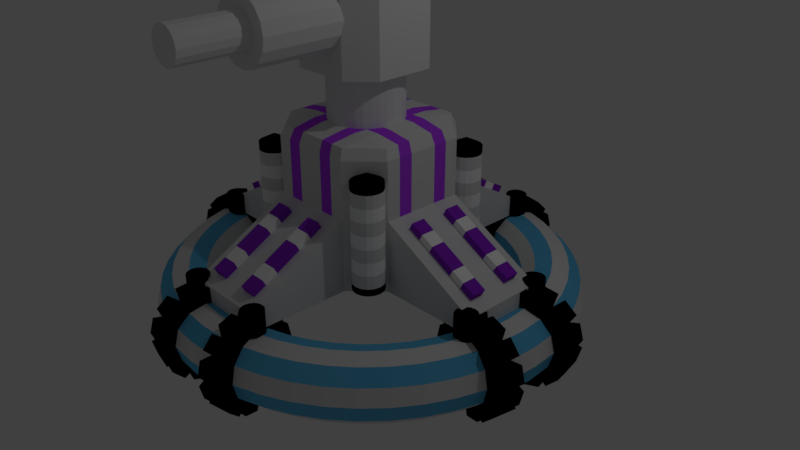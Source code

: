 # Source: storm_satellite.blend  (saved by Blender 2.79.0; exported with 4.5.12 LTS)
import bpy
from mathutils import Matrix  # noqa: F401  (used for matrix-valued properties, if any)

bpy.ops.wm.read_factory_settings(use_empty=True)
scene = bpy.context.scene
scene.name = 'Scene'

# ---- collections
col_collection_1 = bpy.data.collections.new('Collection 1'); scene.collection.children.link(col_collection_1)

# ---- materials (node trees are filled in below, after node groups)
mat_lightning = bpy.data.materials.new('lightning')
mat_lightning.alpha_threshold = 0.0
mat_lightning.use_transparent_shadow = False
mat_lightning.diffuse_color = (0.8, 0.7612, 0.06052, 1.0)
mat_lightning.roughness = 0.5
mat_material = bpy.data.materials.new('Material')
mat_material.alpha_threshold = 0.0
mat_material.use_transparent_shadow = False
mat_material.roughness = 0.5
mat_material.line_color = (0.0, 0.0, 0.0, 1.0)
mat_feet = bpy.data.materials.new('Feet')
mat_feet.alpha_threshold = 0.0
mat_feet.use_transparent_shadow = False
mat_feet.diffuse_color = (0.0, 0.0, 0.0, 1.0)
mat_feet.roughness = 0.5
mat_bands1 = bpy.data.materials.new('Bands1')
mat_bands1.alpha_threshold = 0.0
mat_bands1.use_transparent_shadow = False
mat_bands1.diffuse_color = (0.4962, 0.05966, 1.0, 1.0)
mat_bands1.roughness = 0.5
mat_material_001 = bpy.data.materials.new('Material.001')
mat_material_001.alpha_threshold = 0.0
mat_material_001.use_transparent_shadow = False
mat_material_001.diffuse_color = (0.7427, 0.7427, 0.7427, 1.0)
mat_material_001.roughness = 0.5
mat_material_002 = bpy.data.materials.new('Material.002')
mat_material_002.alpha_threshold = 0.0
mat_material_002.use_transparent_shadow = False
mat_material_002.diffuse_color = (1.0, 0.9646, 0.4134, 1.0)
mat_material_002.roughness = 0.5
mat_bands1_emit = bpy.data.materials.new('Bands1_emit')
mat_bands1_emit.alpha_threshold = 0.0
mat_bands1_emit.use_transparent_shadow = False
mat_bands1_emit.diffuse_color = (0.2561, 0.02378, 0.5984, 1.0)
mat_bands1_emit.roughness = 0.5
mat_white_light = bpy.data.materials.new('white_light')
mat_white_light.alpha_threshold = 0.0
mat_white_light.use_transparent_shadow = False
mat_white_light.diffuse_color = (1.0, 1.0, 1.0, 1.0)
mat_white_light.roughness = 0.5
mat_material_004 = bpy.data.materials.new('Material.004')
mat_material_004.alpha_threshold = 0.0
mat_material_004.use_transparent_shadow = False
mat_material_004.diffuse_color = (0.1166, 0.4944, 0.8, 1.0)
mat_material_004.roughness = 0.5

# ---- material node trees

# ---- world
world_world = bpy.data.worlds.new('World'); scene.world = world_world
world_world.color = (0.05088, 0.05088, 0.05088)
world_world.use_sun_shadow = False
world_world.sun_shadow_jitter_overblur = 0.0
world_world.cycles.sampling_method = 'MANUAL'

# ---- cameras
cam_camera = bpy.data.cameras.new('Camera')
cam_camera.clip_end = 100.0
cam_camera.lens = 35.0
cam_camera.sensor_width = 32.0
cam_camera.sensor_height = 18.0
cam_camera.ortho_scale = 7.314
cam_camera.dof.focus_distance = 0.0
cam_camera.dof.aperture_fstop = 128.0

# ---- lights
light_lamp = bpy.data.lights.new('Lamp', 'POINT')
light_lamp.transmission_factor = 0.0
light_lamp.cutoff_distance = 30.0
light_lamp.energy = 100.0
light_lamp.shadow_buffer_clip_start = 1.001
light_lamp.shadow_soft_size = 0.1
light_lamp.shadow_maximum_resolution = 0.006
light_lamp.use_absolute_resolution = True

# ---- meshes
me_plane = bpy.data.meshes.new('Plane')
me_plane.from_pydata([(-0.478, 0.4464, 4.139), (0.06648, -0.283, 4.139), (-0.02927, 0.1001, 4.139), (0.07884, -0.06489, 4.139), (0.4784, -0.4265, 4.139), (-0.02342, 0.3289, 4.139), (0.06648, -0.283, 4.139), (-0.478, 0.4464, 4.285), (0.06648, -0.283, 4.285), (-0.02927, 0.1001, 4.285), (0.07884, -0.06489, 4.285), (0.4784, -0.4265, 4.285), (-0.02342, 0.3289, 4.285), (0.06648, -0.283, 4.285)], [], [(2, 5, 4, 3, 1, 0), (9, 7, 8, 10, 11, 12), (1, 6, 13, 8), (4, 5, 12, 11), (1, 3, 10, 8), (2, 0, 7, 9), (3, 4, 11, 10), (5, 2, 9, 12), (0, 1, 8, 7)])
me_plane.materials.append(mat_lightning)
me_plane.use_remesh_preserve_volume = False
me_plane.use_remesh_preserve_attributes = False
me_plane.use_mirror_vertex_groups = False
me_plane.update()
me_cube_002 = bpy.data.meshes.new('Cube.002')
me_cube_002.from_pydata([(-6.042e-08, -0.6418, 0.3896), (-6.042e-08, -1.874, 0.3896), (0.1703, -0.6418, 0.3558), (0.1703, -1.874, 0.3558), (0.3146, -0.6418, 0.2593), (0.3146, -1.874, 0.2593), (0.4111, -0.6418, 0.115), (0.4111, -1.874, 0.115), (0.4449, -0.6418, -0.05528), (0.4449, -1.874, -0.05528), (0.4111, -0.6418, -0.2255), (0.4111, -1.874, -0.2255), (0.3146, -0.6418, -0.3699), (0.3146, -1.874, -0.3699), (0.1703, -0.6418, -0.4663), (0.1703, -1.874, -0.4663), (3.955e-09, -0.6418, -0.5002), (3.955e-09, -1.874, -0.5002), (-0.1703, -0.6418, -0.4663), (-0.1703, -1.874, -0.4663), (-0.3146, -0.6418, -0.3699), (-0.3146, -1.874, -0.3699), (-0.4111, -0.6418, -0.2255), (-0.4111, -1.874, -0.2255), (-0.4449, -0.6418, -0.05528), (-0.4449, -1.874, -0.05528), (-0.4111, -0.6418, 0.115), (-0.4111, -1.874, 0.115), (-0.3146, -0.6418, 0.2593), (-0.3146, -1.874, 0.2593), (-0.1703, -0.6418, 0.3558), (-0.1703, -1.874, 0.3558), (-0.4119, -0.778, -0.7788), (-0.7273, -0.4626, -0.7788), (-0.7273, -0.4626, 0.6758), (-0.4119, -0.778, 0.6758), (-0.7273, 0.3612, -0.7788), (-0.4119, 0.6766, -0.7788), (-0.4119, 0.6766, 0.6758), (-0.7273, 0.3612, 0.6758), (0.7273, -0.4626, -0.7788), (0.4119, -0.778, -0.7788), (0.4119, -0.778, 0.6758), (0.7273, -0.4626, 0.6758), (0.4119, 0.6766, -0.7788), (0.7273, 0.3612, -0.7788), (0.7273, 0.3612, 0.6758), (0.4119, 0.6766, 0.6758), (-0.3651, -0.6954, 0.6758), (-0.6447, -0.4158, 0.6758), (-0.6447, 0.3144, 0.6758), (-0.3651, 0.594, 0.6758), (0.3651, 0.594, 0.6758), (0.6447, 0.3144, 0.6758), (0.6447, -0.4158, 0.6758), (0.3651, -0.6954, 0.6758), (-0.2558, -0.5023, 0.6758), (-0.4516, -0.3065, 0.6758), (-0.4516, 0.205, 0.6758), (-0.2558, 0.4009, 0.6758), (0.2558, 0.4009, 0.6758), (0.4516, 0.205, 0.6758), (0.4516, -0.3065, 0.6758), (0.2558, -0.5023, 0.6758), (0.09271, -1.874, 0.1685), (-5.377e-08, -1.874, 0.187), (0.1713, -1.874, 0.116), (0.2238, -1.874, 0.03743), (0.2423, -1.874, -0.05528), (0.2238, -1.874, -0.148), (0.1713, -1.874, -0.2266), (0.09271, -1.874, -0.2791), (-1.872e-08, -1.874, -0.2975), (-0.09271, -1.874, -0.2791), (-0.1713, -1.874, -0.2266), (-0.2238, -1.874, -0.148), (-0.2423, -1.874, -0.05528), (-0.2238, -1.874, 0.03743), (-0.1713, -1.874, 0.116), (-0.09271, -1.874, 0.1685), (0.09271, -2.805, 0.1685), (-9.847e-08, -2.805, 0.187), (0.1713, -2.805, 0.116), (0.2238, -2.805, 0.03743), (0.2423, -2.805, -0.05528), (0.2238, -2.805, -0.148), (0.1713, -2.805, -0.2266), (0.09271, -2.805, -0.2791), (-6.342e-08, -2.805, -0.2975), (-0.09271, -2.805, -0.2791), (-0.1713, -2.805, -0.2266), (-0.2238, -2.805, -0.148), (-0.2423, -2.805, -0.05528), (-0.2238, -2.805, 0.03743), (-0.1713, -2.805, 0.116), (-0.09271, -2.805, 0.1685)], [], [(41, 42, 35, 32), (45, 46, 43, 40), (38, 39, 50, 51), (33, 34, 39, 36), (37, 38, 47, 44), (0, 1, 3, 2), (2, 3, 5, 4), (4, 5, 7, 6), (6, 7, 9, 8), (8, 9, 11, 10), (10, 11, 13, 12), (12, 13, 15, 14), (14, 15, 17, 16), (16, 17, 19, 18), (18, 19, 21, 20), (20, 21, 23, 22), (22, 23, 25, 24), (24, 25, 27, 26), (26, 27, 29, 28), (5, 3, 64, 66), (28, 29, 31, 30), (30, 31, 1, 0), (0, 2, 4, 6, 8, 10, 12, 14, 16, 18, 20, 22, 24, 26, 28, 30), (32, 35, 34, 33), (38, 37, 36, 39), (46, 45, 44, 47), (42, 41, 40, 43), (36, 37, 44, 45, 40, 41, 32, 33), (50, 49, 57, 58), (34, 35, 48, 49), (43, 46, 53, 54), (39, 34, 49, 50), (47, 38, 51, 52), (42, 43, 54, 55), (35, 42, 55, 48), (46, 47, 52, 53), (61, 60, 59, 58, 57, 56, 63, 62), (53, 52, 60, 61), (49, 48, 56, 57), (52, 51, 59, 60), (48, 55, 63, 56), (55, 54, 62, 63), (51, 50, 58, 59), (54, 53, 61, 62), (77, 76, 92, 93), (15, 13, 70, 71), (25, 23, 75, 76), (11, 9, 68, 69), (21, 19, 73, 74), (31, 29, 78, 79), (7, 5, 66, 67), (17, 15, 71, 72), (27, 25, 76, 77), (3, 1, 65, 64), (13, 11, 69, 70), (23, 21, 74, 75), (1, 31, 79, 65), (9, 7, 67, 68), (19, 17, 72, 73), (29, 27, 77, 78), (80, 81, 95, 94, 93, 92, 91, 90, 89, 88, 87, 86, 85, 84, 83, 82), (70, 69, 85, 86), (78, 77, 93, 94), (71, 70, 86, 87), (79, 78, 94, 95), (72, 71, 87, 88), (64, 65, 81, 80), (65, 79, 95, 81), (73, 72, 88, 89), (66, 64, 80, 82), (74, 73, 89, 90), (67, 66, 82, 83), (75, 74, 90, 91), (68, 67, 83, 84), (76, 75, 91, 92), (69, 68, 84, 85)])
me_cube_002.polygons.foreach_set('material_index', [0, 0, 1, 0, 0, 0, 0, 0, 0, 0, 0, 0, 0, 0, 0, 0, 0, 0, 0, 0, 0, 0, 0, 0, 0, 0, 0, 0, 0, 1, 1, 1, 1, 1, 1, 1, 2, 0, 0, 0, 0, 0, 0, 0, 0, 0, 0, 0, 0, 0, 0, 0, 0, 0, 0, 0, 0, 0, 0, 0, 0, 0, 0, 0, 0, 0, 0, 0, 0, 0, 0, 0, 0, 0, 0, 0])
me_cube_002.materials.append(mat_material)
me_cube_002.materials.append(mat_feet)
me_cube_002.materials.append(mat_bands1)
me_cube_002.use_remesh_preserve_volume = False
me_cube_002.use_remesh_preserve_attributes = False
me_cube_002.use_mirror_vertex_groups = False
me_cube_002.update()
me_cylinder = bpy.data.meshes.new('Cylinder')
me_cylinder.from_pydata([(-3.702e-08, 0.5179, -0.7051), (-3.702e-08, 0.5179, 0.7051), (0.101, 0.508, -0.7051), (0.101, 0.508, 0.7051), (0.1982, 0.4785, -0.7051), (0.1982, 0.4785, 0.7051), (0.2877, 0.4306, -0.7051), (0.2877, 0.4306, 0.7051), (0.3662, 0.3662, -0.7051), (0.3662, 0.3662, 0.7051), (0.4306, 0.2877, -0.7051), (0.4306, 0.2877, 0.7051), (0.4785, 0.1982, -0.7051), (0.4785, 0.1982, 0.7051), (0.508, 0.101, -0.7051), (0.508, 0.101, 0.7051), (0.5179, -1.118e-07, -0.7051), (0.5179, -1.118e-07, 0.7051), (0.508, -0.101, -0.7051), (0.508, -0.101, 0.7051), (0.4785, -0.1982, -0.7051), (0.4785, -0.1982, 0.7051), (0.4306, -0.2877, -0.7051), (0.4306, -0.2877, 0.7051), (0.3662, -0.3662, -0.7051), (0.3662, -0.3662, 0.7051), (0.2877, -0.4306, -0.7051), (0.2877, -0.4306, 0.7051), (0.1982, -0.4785, -0.7051), (0.1982, -0.4785, 0.7051), (0.101, -0.508, -0.7051), (0.101, -0.508, 0.7051), (-2.058e-07, -0.5179, -0.7051), (-2.058e-07, -0.5179, 0.7051), (-0.101, -0.508, -0.7051), (-0.101, -0.508, 0.7051), (-0.1982, -0.4785, -0.7051), (-0.1982, -0.4785, 0.7051), (-0.2877, -0.4306, -0.7051), (-0.2877, -0.4306, 0.7051), (-0.3662, -0.3662, -0.7051), (-0.3662, -0.3662, 0.7051), (-0.4306, -0.2877, -0.7051), (-0.4306, -0.2877, 0.7051), (-0.4785, -0.1982, -0.7051), (-0.4785, -0.1982, 0.7051), (-0.508, -0.101, -0.7051), (-0.508, -0.101, 0.7051), (-0.5179, 3.502e-07, -0.7051), (-0.5179, 3.502e-07, 0.7051), (-0.508, 0.101, -0.7051), (-0.508, 0.101, 0.7051), (-0.4785, 0.1982, -0.7051), (-0.4785, 0.1982, 0.7051), (-0.4306, 0.2877, -0.7051), (-0.4306, 0.2877, 0.7051), (-0.3662, 0.3662, -0.7051), (-0.3662, 0.3662, 0.7051), (-0.2877, 0.4306, -0.7051), (-0.2877, 0.4306, 0.7051), (-0.1982, 0.4785, -0.7051), (-0.1982, 0.4785, 0.7051), (-0.101, 0.508, -0.7051), (-0.101, 0.508, 0.7051)], [], [(0, 1, 3, 2), (2, 3, 5, 4), (4, 5, 7, 6), (6, 7, 9, 8), (8, 9, 11, 10), (10, 11, 13, 12), (12, 13, 15, 14), (14, 15, 17, 16), (16, 17, 19, 18), (18, 19, 21, 20), (20, 21, 23, 22), (22, 23, 25, 24), (24, 25, 27, 26), (26, 27, 29, 28), (28, 29, 31, 30), (30, 31, 33, 32), (32, 33, 35, 34), (34, 35, 37, 36), (36, 37, 39, 38), (38, 39, 41, 40), (40, 41, 43, 42), (42, 43, 45, 44), (44, 45, 47, 46), (46, 47, 49, 48), (48, 49, 51, 50), (50, 51, 53, 52), (52, 53, 55, 54), (54, 55, 57, 56), (56, 57, 59, 58), (58, 59, 61, 60), (3, 1, 63, 61, 59, 57, 55, 53, 51, 49, 47, 45, 43, 41, 39, 37, 35, 33, 31, 29, 27, 25, 23, 21, 19, 17, 15, 13, 11, 9, 7, 5), (60, 61, 63, 62), (62, 63, 1, 0), (0, 2, 4, 6, 8, 10, 12, 14, 16, 18, 20, 22, 24, 26, 28, 30, 32, 34, 36, 38, 40, 42, 44, 46, 48, 50, 52, 54, 56, 58, 60, 62)])
me_cylinder.materials.append(mat_material)
me_cylinder.use_remesh_preserve_volume = False
me_cylinder.use_remesh_preserve_attributes = False
me_cylinder.use_mirror_vertex_groups = False
me_cylinder.update()
me_cube_001 = bpy.data.meshes.new('Cube.001')
me_cube_001.from_pydata([(0.6, 1.0, 0.0214), (0.2, 1.0, 0.0214), (0.1883, 0.9414, 1.963), (0.5649, 0.9414, 1.963), (1.0, 0.2, 0.0214), (1.0, 0.6, 0.0214), (0.9414, 0.5649, 1.963), (0.9414, 0.1883, 1.963), (0.6, 0.6, 2.021), (0.6, 0.2, 2.021), (0.2, 0.6, 2.021), (0.2, 0.2, 2.021), (0.2, 0.6, 0.0214), (0.2, 0.2, 0.0214), (0.6, 0.6, 0.0214), (0.6, 0.2, 0.0214), (0.2, 1.0, 1.021), (0.6, 1.0, 1.021), (1.0, 0.6, 1.021), (1.0, 0.2, 1.021), (2.403, 0.2, 0.0214), (2.403, 0.2, 0.2537), (2.403, 0.6, 0.0214), (2.403, 0.6, 0.2537), (0.2, 2.403, 0.0214), (0.2, 2.403, 0.2537), (0.6, 2.403, 0.2537), (0.6, 2.403, 0.0214), (0.0, 1.0, 0.0214), (0.0, 0.9414, 1.963), (0.0, 0.6, 0.0214), (0.0, 0.2, 0.0214), (0.0, 0.6, 2.021), (0.0, 0.2, 2.021), (0.0, 1.0, 1.021), (0.0, 2.403, 0.2537), (0.0, 2.403, 0.0214), (1.0, 0.0, 0.0214), (0.9414, 0.0, 1.963), (0.6, 0.0, 2.021), (0.2, 0.0, 2.021), (0.2, 0.0, 0.0214), (0.6, 0.0, 0.0214), (1.0, 0.0, 1.021), (2.403, 0.0, 0.2537), (2.403, 0.0, 0.0214), (0.0, 0.0, 2.021), (0.0, 0.0, 0.0214), (1.0, 0.4, 0.0214), (0.9414, 0.3766, 1.963), (0.6, 0.4, 2.021), (0.2, 0.4, 2.021), (0.2, 0.4, 0.0214), (0.6, 0.4, 0.0214), (1.0, 0.4, 1.021), (2.403, 0.4, 0.2537), (2.403, 0.4, 0.0214), (0.0, 0.4, 2.021), (0.0, 0.4, 0.0214), (0.4, 1.0, 0.0214), (0.3766, 0.9414, 1.963), (0.4, 0.6, 0.0214), (0.4, 0.2, 0.0214), (0.4, 0.6, 2.021), (0.4, 0.2, 2.021), (0.4, 1.0, 1.021), (0.4, 2.403, 0.2537), (0.4, 2.403, 0.0214), (0.4, 0.0, 2.021), (0.4, 0.0, 0.0214), (0.4, 0.4, 2.021), (0.4, 0.4, 0.0214), (1.701, 0.6, 0.6376), (2.228, 0.6, 0.3497), (1.175, 0.6, 0.9254), (1.526, 0.6, 0.7335), (1.701, 0.4, 0.6376), (1.175, 0.4, 0.9254), (2.228, 0.4, 0.3497), (1.701, 0.2, 0.6376), (2.228, 0.2, 0.3497), (1.175, 0.2, 0.9254), (1.701, 0.0, 0.6376), (2.228, 0.0, 0.3497), (1.175, 0.0, 0.9254), (0.6, 1.701, 0.6376), (0.4, 1.701, 0.6376), (0.2, 1.701, 0.6376), (0.0, 1.701, 0.6376), (0.0, 2.228, 0.3497), (0.2, 2.228, 0.3497), (0.4, 2.228, 0.3497), (0.6, 2.228, 0.3497), (0.6, 1.175, 0.9254), (0.4, 1.175, 0.9254), (0.2, 1.175, 0.9254), (0.0, 1.175, 0.9254), (2.276, 0.4, 0.4374), (1.749, 0.4, 0.7253), (1.223, 0.4, 1.013), (1.223, 0.2, 1.013), (1.749, 0.2, 0.7253), (2.276, 0.2, 0.4374), (0.4, 2.276, 0.4374), (0.4, 1.749, 0.7253), (0.2, 1.223, 1.013), (0.2, 1.749, 0.7253), (0.2, 2.276, 0.4374), (0.4, 1.223, 1.013), (0.2, 1.0, 1.82), (0.6, 1.0, 1.82), (1.0, 0.6, 1.82), (1.0, 0.2, 1.82), (0.0, 1.0, 1.82), (1.0, 0.0, 1.82), (1.0, 0.4, 1.82), (0.4, 1.0, 1.82), (2.368, 0.7747, 0.01875), (2.368, 0.7747, 0.3249), (2.426, 0.763, 0.01875), (2.426, 0.763, 0.3249), (2.476, 0.7298, 0.01875), (2.476, 0.7298, 0.3249), (2.509, 0.6802, 0.01875), (2.509, 0.6802, 0.3249), (2.521, 0.6216, 0.01875), (2.521, 0.6216, 0.3249), (2.509, 0.563, 0.01875), (2.509, 0.563, 0.3249), (2.476, 0.5134, 0.01875), (2.476, 0.5134, 0.3249), (2.426, 0.4802, 0.01875), (2.426, 0.4802, 0.3249), (2.368, 0.4686, 0.01875), (2.368, 0.4686, 0.3249), (2.309, 0.4802, 0.01875), (2.309, 0.4802, 0.3249), (2.259, 0.5134, 0.01875), (2.259, 0.5134, 0.3249), (2.226, 0.563, 0.01875), (2.226, 0.563, 0.3249), (2.215, 0.6216, 0.01875), (2.215, 0.6216, 0.3249), (2.226, 0.6802, 0.01875), (2.226, 0.6802, 0.3249), (2.259, 0.7298, 0.01875), (2.259, 0.7298, 0.3249), (2.309, 0.763, 0.01875), (2.309, 0.763, 0.3249), (0.5927, 2.553, 0.03033), (0.5927, 2.553, 0.3365), (0.6512, 2.542, 0.03033), (0.6512, 2.542, 0.3365), (0.7009, 2.508, 0.03033), (0.7009, 2.508, 0.3365), (0.7341, 2.459, 0.03033), (0.7341, 2.459, 0.3365), (0.7457, 2.4, 0.03033), (0.7457, 2.4, 0.3365), (0.7341, 2.342, 0.03033), (0.7341, 2.342, 0.3365), (0.7009, 2.292, 0.03033), (0.7009, 2.292, 0.3365), (0.6512, 2.259, 0.03033), (0.6512, 2.259, 0.3365), (0.5927, 2.247, 0.03033), (0.5927, 2.247, 0.3365), (0.5341, 2.259, 0.03033), (0.5341, 2.259, 0.3365), (0.4844, 2.292, 0.03033), (0.4844, 2.292, 0.3365), (0.4513, 2.342, 0.03033), (0.4513, 2.342, 0.3365), (0.4396, 2.4, 0.03033), (0.4396, 2.4, 0.3365), (0.4513, 2.459, 0.03033), (0.4513, 2.459, 0.3365), (0.4844, 2.508, 0.03033), (0.4844, 2.508, 0.3365), (0.5341, 2.542, 0.03033), (0.5341, 2.542, 0.3365), (1.526, 0.4, 0.7335), (1.351, 0.4, 0.8295), (1.351, 0.6, 0.8295), (1.526, 0.6, 0.7335), (1.574, 0.4, 0.8212), (1.399, 0.4, 0.9172), (1.399, 0.2, 0.9172), (1.574, 0.2, 0.8212), (1.877, 0.6, 0.5416), (2.052, 0.6, 0.4456), (2.052, 0.4, 0.4456), (1.877, 0.4, 0.5416), (2.1, 0.4, 0.5334), (1.925, 0.4, 0.6293), (1.925, 0.2, 0.6293), (2.1, 0.2, 0.5334), (0.6, 1.351, 0.8295), (0.6, 1.526, 0.7335), (0.4, 1.526, 0.7335), (0.4, 1.351, 0.8295), (0.2, 1.399, 0.9172), (0.2, 1.574, 0.8212), (0.4, 1.574, 0.8212), (0.4, 1.399, 0.9172), (0.4, 2.052, 0.4456), (0.4, 1.877, 0.5416), (0.6, 1.877, 0.5416), (0.6, 2.052, 0.4456), (0.4, 2.1, 0.5334), (0.4, 1.925, 0.6293), (0.2, 1.925, 0.6293), (0.2, 2.1, 0.5334), (1.352, 0.2, 0.8287), (1.876, 0.2, 0.542), (0.2, 1.526, 0.7336), (0.2, 1.884, 0.5379), (1.523, 0.2, 0.7352), (0.2, 1.35, 0.8299), (2.049, 0.2, 0.4473), (0.2, 2.058, 0.4425), (1.006, 1.068, 0.2533), (0.9235, 1.084, 0.2533), (0.9235, 1.084, 0.1556), (0.9235, 1.084, 1.629), (1.006, 1.068, 0.1556), (1.006, 1.068, 1.629), (1.076, 1.021, 0.1556), (1.076, 1.021, 1.629), (1.123, 0.9507, 0.1556), (1.123, 0.9507, 1.629), (1.139, 0.8681, 0.1556), (1.139, 0.8681, 1.629), (1.123, 0.7854, 0.1556), (1.123, 0.7854, 1.629), (1.076, 0.7154, 0.1556), (1.076, 0.7154, 1.629), (1.006, 0.6685, 0.1556), (1.006, 0.6685, 1.629), (0.9235, 0.6521, 0.1556), (0.9235, 0.6521, 1.629), (0.8409, 0.6685, 0.1556), (0.8409, 0.6685, 1.629), (0.7708, 0.7154, 0.1556), (0.7708, 0.7154, 1.629), (0.724, 0.7854, 0.1556), (0.724, 0.7854, 1.629), (0.7076, 0.8681, 0.1556), (0.7076, 0.8681, 1.629), (0.724, 0.9507, 0.1556), (0.724, 0.9507, 1.629), (0.7708, 1.021, 0.1556), (0.7708, 1.021, 1.629), (0.8409, 1.068, 0.1556), (0.8409, 1.068, 1.629), (1.076, 1.021, 0.2533), (1.123, 0.9507, 0.2533), (1.139, 0.8681, 0.2533), (1.123, 0.7854, 0.2533), (1.076, 0.7154, 0.2533), (1.006, 0.6685, 0.2533), (0.9235, 0.6521, 0.2533), (0.8409, 0.6685, 0.2533), (0.7708, 0.7154, 0.2533), (0.724, 0.7854, 0.2533), (0.7076, 0.8681, 0.2533), (0.724, 0.9507, 0.2533), (0.7708, 1.021, 0.2533), (0.8409, 1.068, 0.2533), (0.8409, 1.068, 1.526), (0.7708, 1.021, 1.526), (0.9235, 1.084, 1.526), (0.724, 0.9507, 1.526), (0.7076, 0.8681, 1.526), (0.724, 0.7854, 1.526), (0.7708, 0.7154, 1.526), (0.8409, 0.6685, 1.526), (0.9235, 0.6521, 1.526), (1.006, 0.6685, 1.526), (1.076, 0.7154, 1.526), (1.123, 0.7854, 1.526), (1.139, 0.8681, 1.526), (1.123, 0.9507, 1.526), (1.076, 1.021, 1.526), (1.006, 1.068, 1.526), (0.9235, 0.8681, 1.737), (0.8409, 1.068, 1.344), (0.8409, 1.068, 1.163), (0.8409, 1.068, 0.9807), (0.8409, 1.068, 0.7989), (0.8409, 1.068, 0.617), (0.8409, 1.068, 0.4352), (0.7708, 1.021, 1.344), (0.7708, 1.021, 1.163), (0.7708, 1.021, 0.9807), (0.7708, 1.021, 0.7989), (0.7708, 1.021, 0.617), (0.7708, 1.021, 0.4352), (0.724, 0.9507, 1.344), (0.724, 0.9507, 1.163), (0.724, 0.9507, 0.9807), (0.724, 0.9507, 0.7989), (0.724, 0.9507, 0.617), (0.724, 0.9507, 0.4352), (0.7076, 0.8681, 1.344), (0.7076, 0.8681, 1.163), (0.7076, 0.8681, 0.9807), (0.7076, 0.8681, 0.7989), (0.7076, 0.8681, 0.617), (0.7076, 0.8681, 0.4352), (0.724, 0.7854, 1.344), (0.724, 0.7854, 1.163), (0.724, 0.7854, 0.9807), (0.724, 0.7854, 0.7989), (0.724, 0.7854, 0.617), (0.724, 0.7854, 0.4352), (0.7708, 0.7154, 1.344), (0.7708, 0.7154, 1.163), (0.7708, 0.7154, 0.9807), (0.7708, 0.7154, 0.7989), (0.7708, 0.7154, 0.617), (0.7708, 0.7154, 0.4352), (0.8409, 0.6685, 1.344), (0.8409, 0.6685, 1.163), (0.8409, 0.6685, 0.9807), (0.8409, 0.6685, 0.7989), (0.8409, 0.6685, 0.617), (0.8409, 0.6685, 0.4352), (0.9235, 0.6521, 1.344), (0.9235, 0.6521, 1.163), (0.9235, 0.6521, 0.9807), (0.9235, 0.6521, 0.7989), (0.9235, 0.6521, 0.617), (0.9235, 0.6521, 0.4352), (1.006, 0.6685, 1.344), (1.006, 0.6685, 1.163), (1.006, 0.6685, 0.9807), (1.006, 0.6685, 0.7989), (1.006, 0.6685, 0.617), (1.006, 0.6685, 0.4352), (1.076, 0.7154, 1.344), (1.076, 0.7154, 1.163), (1.076, 0.7154, 0.9807), (1.076, 0.7154, 0.7989), (1.076, 0.7154, 0.617), (1.076, 0.7154, 0.4352), (1.123, 0.7854, 1.344), (1.123, 0.7854, 1.163), (1.123, 0.7854, 0.9807), (1.123, 0.7854, 0.7989), (1.123, 0.7854, 0.617), (1.123, 0.7854, 0.4352), (1.139, 0.8681, 1.344), (1.139, 0.8681, 1.163), (1.139, 0.8681, 0.9807), (1.139, 0.8681, 0.7989), (1.139, 0.8681, 0.617), (1.139, 0.8681, 0.4352), (1.123, 0.9507, 1.344), (1.123, 0.9507, 1.163), (1.123, 0.9507, 0.9807), (1.123, 0.9507, 0.7989), (1.123, 0.9507, 0.617), (1.123, 0.9507, 0.4352), (1.076, 1.021, 1.344), (1.076, 1.021, 1.163), (1.076, 1.021, 0.9807), (1.076, 1.021, 0.7989), (1.076, 1.021, 0.617), (1.076, 1.021, 0.4352), (1.006, 1.068, 1.344), (1.006, 1.068, 1.163), (1.006, 1.068, 0.9807), (1.006, 1.068, 0.7989), (1.006, 1.068, 0.617), (1.006, 1.068, 0.4352), (0.9235, 1.084, 0.4352), (0.9235, 1.084, 0.617), (0.9235, 1.084, 0.7989), (0.9235, 1.084, 0.9807), (0.9235, 1.084, 1.163), (0.9235, 1.084, 1.344), (2.96, 0.0, -0.4178), (2.898, 0.0, -0.1878), (2.73, 0.0, -0.01942), (2.5, 0.0, 0.04221), (2.27, 0.0, -0.01942), (2.102, 0.0, -0.1878), (2.04, 0.0, -0.4178), (2.102, 0.0, -0.6478), (2.27, 0.0, -0.8162), (2.5, 0.0, -0.8778), (2.73, 0.0, -0.8162), (2.898, 0.0, -0.6478), (2.935, 0.3864, -0.4178), (2.874, 0.3783, -0.1878), (2.707, 0.3563, -0.01942), (2.479, 0.3263, 0.04221), (2.251, 0.2963, -0.01942), (2.084, 0.2743, -0.1878), (2.023, 0.2663, -0.4178), (2.084, 0.2743, -0.6478), (2.251, 0.2963, -0.8162), (2.479, 0.3263, -0.8778), (2.707, 0.3563, -0.8162), (2.874, 0.3783, -0.6478), (2.859, 0.7661, -0.4178), (2.8, 0.7502, -0.1878), (2.637, 0.7066, -0.01942), (2.415, 0.647, 0.04221), (2.193, 0.5875, -0.01942), (2.03, 0.5439, -0.1878), (1.97, 0.528, -0.4178), (2.03, 0.5439, -0.6478), (2.193, 0.5875, -0.8162), (2.415, 0.647, -0.8778), (2.637, 0.7066, -0.8162), (2.8, 0.7502, -0.6478), (2.735, 1.133, -0.4178), (2.678, 1.109, -0.1878), (2.522, 1.045, -0.01942), (2.31, 0.9567, 0.04221), (2.097, 0.8687, -0.01942), (1.942, 0.8043, -0.1878), (1.885, 0.7807, -0.4178), (1.942, 0.8043, -0.6478), (2.097, 0.8687, -0.8162), (2.31, 0.9567, -0.8778), (2.522, 1.045, -0.8162), (2.678, 1.109, -0.6478), (2.563, 1.48, -0.4178), (2.51, 1.449, -0.1878), (2.364, 1.365, -0.01942), (2.165, 1.25, 0.04221), (1.966, 1.135, -0.01942), (1.82, 1.051, -0.1878), (1.767, 1.02, -0.4178), (1.82, 1.051, -0.6478), (1.966, 1.135, -0.8162), (2.165, 1.25, -0.8778), (2.364, 1.365, -0.8162), (2.51, 1.449, -0.6478), (2.348, 1.802, -0.4178), (2.299, 1.764, -0.1878), (2.166, 1.662, -0.01942), (1.983, 1.522, 0.04221), (1.801, 1.382, -0.01942), (1.667, 1.279, -0.1878), (1.618, 1.242, -0.4178), (1.667, 1.279, -0.6478), (1.801, 1.382, -0.8162), (1.983, 1.522, -0.8778), (2.166, 1.662, -0.8162), (2.299, 1.764, -0.6478), (2.093, 2.093, -0.4178), (2.049, 2.049, -0.1878), (1.93, 1.93, -0.01942), (1.768, 1.768, 0.04221), (1.605, 1.605, -0.01942), (1.486, 1.486, -0.1878), (1.442, 1.442, -0.4178), (1.486, 1.486, -0.6478), (1.605, 1.605, -0.8162), (1.768, 1.768, -0.8778), (1.93, 1.93, -0.8162), (2.049, 2.049, -0.6478), (1.802, 2.348, -0.4178), (1.764, 2.299, -0.1878), (1.662, 2.166, -0.01942), (1.522, 1.983, 0.04221), (1.382, 1.801, -0.01942), (1.279, 1.667, -0.1878), (1.242, 1.618, -0.4178), (1.279, 1.667, -0.6478), (1.382, 1.801, -0.8162), (1.522, 1.983, -0.8778), (1.662, 2.166, -0.8162), (1.764, 2.299, -0.6478), (1.48, 2.563, -0.4178), (1.449, 2.51, -0.1878), (1.365, 2.364, -0.01942), (1.25, 2.165, 0.04221), (1.135, 1.966, -0.01942), (1.051, 1.82, -0.1878), (1.02, 1.767, -0.4178), (1.051, 1.82, -0.6478), (1.135, 1.966, -0.8162), (1.25, 2.165, -0.8778), (1.365, 2.364, -0.8162), (1.449, 2.51, -0.6478), (1.133, 2.735, -0.4178), (1.109, 2.678, -0.1878), (1.045, 2.522, -0.01942), (0.9567, 2.31, 0.04221), (0.8687, 2.097, -0.01942), (0.8043, 1.942, -0.1878), (0.7807, 1.885, -0.4178), (0.8043, 1.942, -0.6478), (0.8687, 2.097, -0.8162), (0.9567, 2.31, -0.8778), (1.045, 2.522, -0.8162), (1.109, 2.678, -0.6478), (0.7661, 2.859, -0.4178), (0.7502, 2.8, -0.1878), (0.7066, 2.637, -0.01942), (0.647, 2.415, 0.04221), (0.5875, 2.193, -0.01942), (0.5439, 2.03, -0.1878), (0.528, 1.97, -0.4178), (0.5439, 2.03, -0.6478), (0.5875, 2.193, -0.8162), (0.647, 2.415, -0.8778), (0.7066, 2.637, -0.8162), (0.7502, 2.8, -0.6478), (0.3864, 2.935, -0.4178), (0.3783, 2.874, -0.1878), (0.3563, 2.707, -0.01942), (0.3263, 2.479, 0.04221), (0.2963, 2.251, -0.01942), (0.2743, 2.084, -0.1878), (0.2663, 2.023, -0.4178), (0.2743, 2.084, -0.6478), (0.2963, 2.251, -0.8162), (0.3263, 2.479, -0.8778), (0.3563, 2.707, -0.8162), (0.3783, 2.874, -0.6478), (2.235e-07, 2.96, -0.4178), (2.188e-07, 2.898, -0.1878), (2.061e-07, 2.73, -0.01942), (1.887e-07, 2.5, 0.04221), (1.714e-07, 2.27, -0.01942), (1.587e-07, 2.102, -0.1878), (1.54e-07, 2.04, -0.4178), (1.587e-07, 2.102, -0.6478), (1.714e-07, 2.27, -0.8162), (1.887e-07, 2.5, -0.8778), (2.061e-07, 2.73, -0.8162), (2.188e-07, 2.898, -0.6478), (2.251, 0.2963, -0.01942), (2.084, 0.2743, -0.1878), (2.859, 0.7661, -0.4178), (2.8, 0.7502, -0.6478), (2.03, 0.5439, -0.6478), (2.193, 0.5875, -0.8162), (2.479, 0.3263, 0.04221), (2.415, 0.647, -0.8778), (2.637, 0.7066, -0.8162), (2.874, 0.3783, -0.1878), (2.8, 0.7502, -0.1878), (1.97, 0.528, -0.4178), (2.707, 0.3563, -0.01942), (2.023, 0.2663, -0.4178), (2.415, 0.647, 0.04221), (2.193, 0.5875, -0.01942), (2.03, 0.5439, -0.1878), (2.479, 0.3263, -0.8778), (2.935, 0.3864, -0.4178), (2.084, 0.2743, -0.6478), (2.251, 0.2963, -0.8162), (2.637, 0.7066, -0.01942), (2.707, 0.3563, -0.8162), (2.874, 0.3783, -0.6478), (2.251, 0.2963, -0.01942), (2.084, 0.2743, -0.1878), (2.859, 0.7661, -0.4178), (2.8, 0.7502, -0.6478), (2.03, 0.5439, -0.6478), (2.193, 0.5875, -0.8162), (2.479, 0.3263, 0.04221), (2.415, 0.647, -0.8778), (2.637, 0.7066, -0.8162), (2.874, 0.3783, -0.1878), (2.8, 0.7502, -0.1878), (1.97, 0.528, -0.4178), (2.707, 0.3563, -0.01942), (2.023, 0.2663, -0.4178), (2.415, 0.647, 0.04221), (2.193, 0.5875, -0.01942), (2.03, 0.5439, -0.1878), (2.479, 0.3263, -0.8778), (2.935, 0.3864, -0.4178), (2.084, 0.2743, -0.6478), (2.251, 0.2963, -0.8162), (2.637, 0.7066, -0.01942), (2.707, 0.3563, -0.8162), (2.874, 0.3783, -0.6478), (3.136, 0.4264, -0.3629), (3.061, 0.8062, -0.3629), (3.001, 0.7902, -0.1329), (3.075, 0.4184, -0.1329), (3.021, 0.4077, -0.03764), (2.947, 0.7795, -0.03764), (2.785, 0.7359, 0.1307), (2.854, 0.3857, 0.1307), (2.761, 0.3671, 0.1859), (2.691, 0.7173, 0.1859), (2.469, 0.6578, 0.2475), (2.533, 0.3371, 0.2475), (2.425, 0.3156, 0.2475), (2.361, 0.6363, 0.2475), (2.139, 0.5768, 0.1859), (2.197, 0.2855, 0.1859), (2.103, 0.2669, 0.1307), (2.045, 0.5582, 0.1307), (1.882, 0.5146, -0.03764), (1.936, 0.245, -0.03764), (1.882, 0.2343, -0.1329), (1.829, 0.5039, -0.1329), (1.769, 0.4879, -0.3629), (1.821, 0.2262, -0.3629), (1.821, 0.2262, -0.4727), (1.769, 0.4879, -0.4727), (1.829, 0.5039, -0.7027), (1.882, 0.2343, -0.7027), (1.936, 0.245, -0.7979), (1.882, 0.5146, -0.7979), (2.045, 0.5582, -0.9663), (2.103, 0.2669, -0.9663), (2.197, 0.2855, -1.021), (2.139, 0.5768, -1.021), (2.361, 0.6363, -1.083), (2.425, 0.3156, -1.083), (2.533, 0.3371, -1.083), (2.469, 0.6578, -1.083), (2.691, 0.7173, -1.021), (2.761, 0.3671, -1.021), (2.854, 0.3857, -0.9663), (2.785, 0.7359, -0.9663), (2.947, 0.7795, -0.7979), (3.021, 0.4077, -0.7979), (3.075, 0.4184, -0.7027), (3.001, 0.7902, -0.7027), (3.061, 0.8062, -0.4727), (3.136, 0.4264, -0.4727), (0.7862, 3.053, -0.3544), (0.442, 3.121, -0.3544), (0.4347, 3.066, -0.1459), (0.7718, 2.999, -0.1459), (0.7594, 2.937, -0.03603), (0.4223, 3.004, -0.03603), (0.4024, 2.853, 0.1166), (0.7199, 2.789, 0.1166), (0.6984, 2.682, 0.1802), (0.3809, 2.745, 0.1802), (0.3537, 2.538, 0.2361), (0.6445, 2.48, 0.2361), (0.6197, 2.355, 0.2361), (0.3289, 2.413, 0.2361), (0.3017, 2.207, 0.1802), (0.5657, 2.154, 0.1802), (0.5442, 2.046, 0.1166), (0.2802, 2.099, 0.1166), (0.2603, 1.947, -0.03603), (0.5047, 1.899, -0.03603), (0.4924, 1.837, -0.1459), (0.2479, 1.885, -0.1459), (0.2406, 1.83, -0.3544), (0.4779, 1.783, -0.3544), (0.4779, 1.783, -0.4811), (0.2406, 1.83, -0.4811), (0.2479, 1.885, -0.6897), (0.4924, 1.837, -0.6897), (0.5047, 1.899, -0.7995), (0.2603, 1.947, -0.7995), (0.2802, 2.099, -0.9522), (0.5442, 2.046, -0.9522), (0.5657, 2.154, -1.016), (0.3017, 2.207, -1.016), (0.3289, 2.413, -1.072), (0.6197, 2.355, -1.072), (0.6445, 2.48, -1.072), (0.3537, 2.538, -1.072), (0.3809, 2.745, -1.016), (0.6984, 2.682, -1.016), (0.7199, 2.789, -0.9522), (0.4024, 2.853, -0.9522), (0.4223, 3.004, -0.7995), (0.7594, 2.937, -0.7995), (0.7718, 2.999, -0.6897), (0.4347, 3.066, -0.6897), (0.442, 3.121, -0.4811), (0.7862, 3.053, -0.4811)], [], [(6, 3, 8), (113, 29, 2, 109), (116, 60, 3, 110), (59, 0, 14, 61), (71, 53, 15, 62), (28, 1, 12, 30), (58, 52, 13, 31), (60, 2, 10, 63), (70, 51, 11, 64), (49, 50, 9, 7), (53, 48, 4, 15), (115, 49, 7, 112), (0, 5, 14), (19, 81, 213, 217, 79, 214, 219, 80, 21, 20, 4), (56, 55, 21, 20), (18, 74, 75, 72, 189, 190, 73, 23, 22, 5), (48, 56, 20, 4), (67, 66, 26, 27), (16, 95, 218, 215, 87, 216, 220, 90, 25, 24, 1), (198, 85, 86, 199), (0, 27, 26, 92, 208, 207, 85, 198, 197, 93, 17), (59, 67, 27, 0), (36, 35, 25, 24), (28, 36, 24, 1), (111, 18, 17, 110), (206, 86, 85, 207), (51, 57, 33, 11), (2, 29, 32, 10), (11, 33, 46, 40), (4, 20, 45, 37), (20, 21, 44, 45), (112, 7, 38, 114), (15, 4, 37, 42), (7, 9, 39, 38), (64, 11, 40, 68), (31, 13, 41, 47), (62, 15, 42, 69), (10, 32, 57, 51), (5, 22, 56, 48), (22, 23, 55, 56), (111, 6, 49, 115), (14, 5, 48, 53), (6, 8, 50, 49), (63, 10, 51, 70), (30, 12, 52, 58), (61, 14, 53, 71), (12, 61, 71, 52), (8, 63, 70, 50), (13, 62, 69, 41), (9, 64, 68, 39), (1, 24, 67, 59), (92, 26, 66, 91), (24, 25, 66, 67), (50, 70, 64, 9), (3, 60, 63, 8), (52, 71, 62, 13), (1, 59, 61, 12), (109, 2, 60, 116), (55, 23, 73, 78), (190, 191, 78, 73), (182, 183, 74, 77), (77, 74, 18, 54), (80, 21, 55, 78), (192, 76, 98, 194), (195, 101, 79, 214), (19, 81, 77, 54), (83, 44, 21, 80), (79, 82, 83, 80, 219, 214), (81, 84, 82, 79, 217, 213), (81, 19, 43, 84), (94, 65, 17, 93), (66, 25, 90, 91), (95, 94, 108, 105), (215, 202, 106, 87), (65, 94, 95, 16), (89, 90, 25, 35), (90, 89, 88, 87, 216, 220), (96, 95, 218, 215, 87, 88), (96, 34, 16, 95), (194, 98, 101, 195), (186, 99, 100, 187), (77, 81, 100, 99), (80, 78, 97, 102), (81, 213, 187, 100), (182, 77, 99, 186), (210, 211, 106, 104), (202, 203, 104, 106), (199, 86, 104, 203), (91, 90, 107, 103), (106, 211, 216, 87), (205, 91, 103, 209), (16, 109, 116, 65), (18, 111, 115, 54), (19, 112, 114, 43), (6, 111, 110, 3), (54, 115, 112, 19), (65, 116, 110, 17), (34, 113, 109, 16), (117, 118, 120, 119), (119, 120, 122, 121), (121, 122, 124, 123), (123, 124, 126, 125), (125, 126, 128, 127), (127, 128, 130, 129), (129, 130, 132, 131), (131, 132, 134, 133), (133, 134, 136, 135), (135, 136, 138, 137), (137, 138, 140, 139), (139, 140, 142, 141), (141, 142, 144, 143), (143, 144, 146, 145), (120, 118, 148, 146, 144, 142, 140, 138, 136, 134, 132, 130, 128, 126, 124, 122), (145, 146, 148, 147), (147, 148, 118, 117), (117, 119, 121, 123, 125, 127, 129, 131, 133, 135, 137, 139, 141, 143, 145, 147), (149, 150, 152, 151), (151, 152, 154, 153), (153, 154, 156, 155), (155, 156, 158, 157), (157, 158, 160, 159), (159, 160, 162, 161), (161, 162, 164, 163), (163, 164, 166, 165), (165, 166, 168, 167), (167, 168, 170, 169), (169, 170, 172, 171), (171, 172, 174, 173), (173, 174, 176, 175), (175, 176, 178, 177), (152, 150, 180, 178, 176, 174, 172, 170, 168, 166, 164, 162, 160, 158, 156, 154), (177, 178, 180, 179), (179, 180, 150, 149), (149, 151, 153, 155, 157, 159, 161, 163, 165, 167, 169, 171, 173, 175, 177, 179), (18, 5, 0, 17), (76, 181, 185, 98), (181, 182, 186, 185), (98, 185, 188, 101), (185, 186, 187, 188), (76, 72, 184, 181), (181, 184, 183, 182), (97, 193, 196, 102), (193, 194, 195, 196), (78, 191, 193, 97), (191, 192, 194, 193), (72, 76, 192, 189), (189, 192, 191, 190), (94, 200, 204, 108), (200, 199, 203, 204), (105, 108, 204, 201), (201, 204, 203, 202), (93, 197, 200, 94), (197, 198, 199, 200), (86, 206, 210, 104), (206, 205, 209, 210), (103, 107, 212, 209), (209, 212, 211, 210), (91, 205, 208, 92), (205, 206, 207, 208), (187, 213, 217, 188), (188, 217, 79, 101), (218, 201, 202, 215), (218, 95, 105, 201), (195, 214, 219, 196), (196, 219, 80, 102), (216, 211, 212, 220), (220, 212, 107, 90), (364, 283, 282, 358), (225, 221, 255, 227), (271, 224, 226, 284), (370, 284, 283, 364), (227, 255, 256, 229), (284, 226, 228, 283), (352, 281, 280, 346), (229, 256, 257, 231), (283, 228, 230, 282), (346, 280, 279, 340), (231, 257, 258, 233), (282, 230, 232, 281), (340, 279, 278, 334), (233, 258, 259, 235), (281, 232, 234, 280), (334, 278, 277, 328), (235, 259, 260, 237), (280, 234, 236, 279), (328, 277, 276, 322), (237, 260, 261, 239), (279, 236, 238, 278), (322, 276, 275, 316), (239, 261, 262, 241), (278, 238, 240, 277), (316, 275, 274, 310), (241, 262, 263, 243), (277, 240, 242, 276), (310, 274, 273, 304), (243, 263, 264, 245), (276, 242, 244, 275), (304, 273, 272, 298), (245, 264, 265, 247), (275, 244, 246, 274), (298, 272, 270, 292), (247, 265, 266, 249), (274, 246, 248, 273), (292, 270, 269, 286), (249, 266, 267, 251), (273, 248, 250, 272), (286, 269, 271, 381), (251, 267, 268, 253), (272, 250, 252, 270), (232, 230, 285), (253, 268, 222, 223), (270, 252, 254, 269), (358, 282, 281, 352), (223, 222, 221, 225), (269, 254, 224, 271), (223, 225, 227, 229, 231, 233, 235, 237, 239, 241, 243, 245, 247, 249, 251, 253), (381, 271, 284, 370), (238, 236, 285), (244, 242, 285), (250, 248, 285), (230, 228, 285), (236, 234, 285), (242, 240, 285), (248, 246, 285), (254, 252, 285), (228, 226, 285), (234, 232, 285), (240, 238, 285), (246, 244, 285), (252, 250, 285), (224, 254, 285), (226, 224, 285), (222, 376, 375, 221), (376, 377, 374, 375), (377, 378, 373, 374), (378, 379, 372, 373), (379, 380, 371, 372), (380, 381, 370, 371), (256, 363, 357, 257), (363, 362, 356, 357), (362, 361, 355, 356), (361, 360, 354, 355), (360, 359, 353, 354), (359, 358, 352, 353), (268, 291, 376, 222), (291, 290, 377, 376), (290, 289, 378, 377), (289, 288, 379, 378), (288, 287, 380, 379), (287, 286, 381, 380), (267, 297, 291, 268), (297, 296, 290, 291), (296, 295, 289, 290), (295, 294, 288, 289), (294, 293, 287, 288), (293, 292, 286, 287), (266, 303, 297, 267), (303, 302, 296, 297), (302, 301, 295, 296), (301, 300, 294, 295), (300, 299, 293, 294), (299, 298, 292, 293), (265, 309, 303, 266), (309, 308, 302, 303), (308, 307, 301, 302), (307, 306, 300, 301), (306, 305, 299, 300), (305, 304, 298, 299), (264, 315, 309, 265), (315, 314, 308, 309), (314, 313, 307, 308), (313, 312, 306, 307), (312, 311, 305, 306), (311, 310, 304, 305), (263, 321, 315, 264), (321, 320, 314, 315), (320, 319, 313, 314), (319, 318, 312, 313), (318, 317, 311, 312), (317, 316, 310, 311), (262, 327, 321, 263), (327, 326, 320, 321), (326, 325, 319, 320), (325, 324, 318, 319), (324, 323, 317, 318), (323, 322, 316, 317), (261, 333, 327, 262), (333, 332, 326, 327), (332, 331, 325, 326), (331, 330, 324, 325), (330, 329, 323, 324), (329, 328, 322, 323), (260, 339, 333, 261), (339, 338, 332, 333), (338, 337, 331, 332), (337, 336, 330, 331), (336, 335, 329, 330), (335, 334, 328, 329), (259, 345, 339, 260), (345, 344, 338, 339), (344, 343, 337, 338), (343, 342, 336, 337), (342, 341, 335, 336), (341, 340, 334, 335), (258, 351, 345, 259), (351, 350, 344, 345), (350, 349, 343, 344), (349, 348, 342, 343), (348, 347, 341, 342), (347, 346, 340, 341), (257, 357, 351, 258), (357, 356, 350, 351), (356, 355, 349, 350), (355, 354, 348, 349), (354, 353, 347, 348), (353, 352, 346, 347), (221, 375, 369, 255), (375, 374, 368, 369), (374, 373, 367, 368), (373, 372, 366, 367), (372, 371, 365, 366), (371, 370, 364, 365), (255, 369, 363, 256), (369, 368, 362, 363), (368, 367, 361, 362), (367, 366, 360, 361), (366, 365, 359, 360), (365, 364, 358, 359), (382, 394, 395, 383), (383, 395, 396, 384), (384, 396, 397, 385), (385, 397, 398, 386), (386, 398, 399, 387), (387, 399, 400, 388), (388, 400, 401, 389), (389, 401, 402, 390), (390, 402, 403, 391), (391, 403, 404, 392), (392, 404, 405, 393), (393, 405, 394, 382), (406, 407, 548, 540), (408, 409, 552, 559), (400, 399, 539, 551), (404, 403, 555, 560), (413, 414, 543, 542), (409, 410, 553, 552), (397, 396, 550, 544), (401, 400, 551, 557), (415, 416, 546, 545), (403, 402, 558, 555), (410, 411, 554, 553), (405, 404, 560, 561), (406, 418, 419, 407), (407, 419, 420, 408), (408, 420, 421, 409), (409, 421, 422, 410), (410, 422, 423, 411), (411, 423, 424, 412), (412, 424, 425, 413), (413, 425, 426, 414), (414, 426, 427, 415), (415, 427, 428, 416), (416, 428, 429, 417), (417, 429, 418, 406), (418, 430, 431, 419), (419, 431, 432, 420), (420, 432, 433, 421), (421, 433, 434, 422), (422, 434, 435, 423), (423, 435, 436, 424), (424, 436, 437, 425), (425, 437, 438, 426), (426, 438, 439, 427), (427, 439, 440, 428), (428, 440, 441, 429), (429, 441, 430, 418), (430, 442, 443, 431), (431, 443, 444, 432), (432, 444, 445, 433), (433, 445, 446, 434), (434, 446, 447, 435), (435, 447, 448, 436), (436, 448, 449, 437), (437, 449, 450, 438), (438, 450, 451, 439), (439, 451, 452, 440), (440, 452, 453, 441), (441, 453, 442, 430), (442, 454, 455, 443), (443, 455, 456, 444), (444, 456, 457, 445), (445, 457, 458, 446), (446, 458, 459, 447), (447, 459, 460, 448), (448, 460, 461, 449), (449, 461, 462, 450), (450, 462, 463, 451), (451, 463, 464, 452), (452, 464, 465, 453), (453, 465, 454, 442), (454, 466, 467, 455), (455, 467, 468, 456), (456, 468, 469, 457), (457, 469, 470, 458), (458, 470, 471, 459), (459, 471, 472, 460), (460, 472, 473, 461), (461, 473, 474, 462), (462, 474, 475, 463), (463, 475, 476, 464), (464, 476, 477, 465), (465, 477, 466, 454), (466, 478, 479, 467), (467, 479, 480, 468), (468, 480, 481, 469), (469, 481, 482, 470), (470, 482, 483, 471), (471, 483, 484, 472), (472, 484, 485, 473), (473, 485, 486, 474), (474, 486, 487, 475), (475, 487, 488, 476), (476, 488, 489, 477), (477, 489, 478, 466), (478, 490, 491, 479), (479, 491, 492, 480), (480, 492, 493, 481), (481, 493, 494, 482), (482, 494, 495, 483), (483, 495, 496, 484), (484, 496, 497, 485), (485, 497, 498, 486), (486, 498, 499, 487), (487, 499, 500, 488), (488, 500, 501, 489), (489, 501, 490, 478), (490, 502, 503, 491), (491, 503, 504, 492), (492, 504, 505, 493), (493, 505, 506, 494), (494, 506, 507, 495), (495, 507, 508, 496), (496, 508, 509, 497), (497, 509, 510, 498), (498, 510, 511, 499), (499, 511, 512, 500), (500, 512, 513, 501), (501, 513, 502, 490), (514, 526, 527, 515), (515, 527, 528, 516), (516, 528, 529, 517), (517, 529, 530, 518), (518, 530, 531, 519), (519, 531, 532, 520), (520, 532, 533, 521), (521, 533, 534, 522), (522, 534, 535, 523), (523, 535, 536, 524), (524, 536, 537, 525), (525, 537, 526, 514), (555, 558, 582, 579), (553, 554, 578, 577), (554, 549, 573, 578), (538, 544, 568, 562), (548, 559, 583, 572), (559, 552, 576, 583), (542, 543, 567, 566), (546, 541, 565, 570), (556, 561, 585, 580), (557, 551, 575, 581), (541, 540, 564, 565), (561, 560, 584, 585), (412, 413, 542, 549), (416, 417, 541, 546), (414, 415, 545, 543), (407, 408, 559, 548), (396, 395, 547, 550), (411, 412, 549, 554), (399, 398, 538, 539), (417, 406, 540, 541), (398, 397, 544, 538), (394, 405, 561, 556), (402, 401, 557, 558), (395, 394, 556, 547), (545, 546, 570, 569), (550, 547, 571, 574), (560, 555, 579, 584), (547, 556, 580, 571), (552, 553, 577, 576), (549, 542, 566, 573), (540, 548, 572, 564), (558, 557, 581, 582), (543, 545, 569, 567), (544, 550, 574, 568), (539, 538, 562, 563), (551, 539, 563, 575), (586, 587, 588, 589), (564, 587, 586, 580), (572, 588, 587, 564), (571, 589, 588, 572), (580, 586, 589, 571), (590, 591, 592, 593), (572, 591, 590, 571), (583, 592, 591, 572), (574, 593, 592, 583), (571, 590, 593, 574), (594, 595, 596, 597), (583, 595, 594, 574), (576, 596, 595, 583), (568, 597, 596, 576), (574, 594, 597, 568), (598, 599, 600, 601), (576, 599, 598, 568), (577, 600, 599, 576), (562, 601, 600, 577), (568, 598, 601, 562), (602, 603, 604, 605), (577, 603, 602, 562), (578, 604, 603, 577), (563, 605, 604, 578), (562, 602, 605, 563), (606, 607, 608, 609), (578, 607, 606, 563), (573, 608, 607, 578), (575, 609, 608, 573), (563, 606, 609, 575), (610, 611, 612, 613), (573, 611, 610, 575), (566, 612, 611, 573), (581, 613, 612, 566), (575, 610, 613, 581), (614, 615, 616, 617), (566, 615, 614, 581), (567, 616, 615, 566), (582, 617, 616, 567), (581, 614, 617, 582), (618, 619, 620, 621), (567, 619, 618, 582), (569, 620, 619, 567), (579, 621, 620, 569), (582, 618, 621, 579), (622, 623, 624, 625), (569, 623, 622, 579), (570, 624, 623, 569), (584, 625, 624, 570), (579, 622, 625, 584), (626, 627, 628, 629), (570, 627, 626, 584), (565, 628, 627, 570), (585, 629, 628, 565), (584, 626, 629, 585), (630, 631, 632, 633), (565, 631, 630, 585), (564, 632, 631, 565), (580, 633, 632, 564), (585, 630, 633, 580), (634, 635, 636, 637), (514, 635, 634, 502), (515, 636, 635, 514), (503, 637, 636, 515), (502, 634, 637, 503), (638, 639, 640, 641), (515, 639, 638, 503), (516, 640, 639, 515), (504, 641, 640, 516), (503, 638, 641, 504), (642, 643, 644, 645), (516, 643, 642, 504), (517, 644, 643, 516), (505, 645, 644, 517), (504, 642, 645, 505), (646, 647, 648, 649), (517, 647, 646, 505), (518, 648, 647, 517), (506, 649, 648, 518), (505, 646, 649, 506), (650, 651, 652, 653), (518, 651, 650, 506), (519, 652, 651, 518), (507, 653, 652, 519), (506, 650, 653, 507), (654, 655, 656, 657), (519, 655, 654, 507), (520, 656, 655, 519), (508, 657, 656, 520), (507, 654, 657, 508), (658, 659, 660, 661), (520, 659, 658, 508), (521, 660, 659, 520), (509, 661, 660, 521), (508, 658, 661, 509), (662, 663, 664, 665), (521, 663, 662, 509), (522, 664, 663, 521), (510, 665, 664, 522), (509, 662, 665, 510), (666, 667, 668, 669), (522, 667, 666, 510), (523, 668, 667, 522), (511, 669, 668, 523), (510, 666, 669, 511), (670, 671, 672, 673), (523, 671, 670, 511), (524, 672, 671, 523), (512, 673, 672, 524), (511, 670, 673, 512), (674, 675, 676, 677), (524, 675, 674, 512), (525, 676, 675, 524), (513, 677, 676, 525), (512, 674, 677, 513), (678, 679, 680, 681), (525, 679, 678, 513), (514, 680, 679, 525), (502, 681, 680, 514), (513, 678, 681, 502)])
me_cube_001.polygons.foreach_set('material_index', [0, 0, 0, 0, 0, 0, 0, 1, 1, 1, 0, 1, 0, 0, 0, 0, 0, 0, 0, 0, 0, 0, 0, 0, 0, 0, 0, 0, 0, 0, 0, 0, 0, 0, 0, 0, 0, 0, 0, 0, 0, 0, 0, 1, 0, 0, 0, 0, 0, 0, 0, 0, 0, 1, 0, 0, 0, 1, 0, 0, 0, 0, 0, 4, 4, 0, 0, 0, 0, 0, 0, 0, 4, 4, 0, 0, 0, 0, 0, 4, 4, 4, 4, 4, 4, 4, 4, 4, 4, 4, 4, 1, 0, 0, 0, 1, 0, 0, 2, 2, 2, 2, 2, 2, 2, 2, 2, 2, 2, 2, 2, 2, 2, 2, 2, 2, 2, 2, 2, 2, 2, 2, 2, 2, 2, 2, 2, 2, 2, 2, 2, 2, 2, 2, 0, 4, 5, 4, 5, 0, 0, 4, 5, 4, 5, 0, 0, 4, 5, 4, 5, 0, 0, 4, 5, 4, 5, 0, 0, 5, 4, 5, 4, 5, 4, 5, 4, 0, 2, 2, 0, 2, 2, 0, 2, 2, 0, 2, 2, 0, 2, 2, 0, 2, 2, 0, 2, 2, 0, 2, 2, 0, 2, 2, 0, 2, 2, 0, 2, 2, 0, 2, 2, 0, 2, 2, 0, 2, 2, 2, 2, 2, 0, 2, 2, 2, 0, 2, 2, 2, 2, 2, 2, 2, 2, 2, 2, 2, 2, 2, 2, 2, 0, 5, 0, 5, 0, 5, 0, 5, 0, 5, 0, 5, 0, 5, 0, 5, 0, 5, 0, 5, 0, 5, 0, 5, 0, 5, 0, 5, 0, 5, 0, 5, 0, 5, 0, 5, 0, 5, 0, 5, 0, 5, 0, 5, 0, 5, 0, 5, 0, 5, 0, 5, 0, 5, 0, 5, 0, 5, 0, 5, 0, 5, 0, 5, 0, 5, 0, 5, 0, 5, 0, 5, 0, 5, 0, 5, 0, 5, 0, 5, 0, 5, 0, 5, 0, 5, 0, 5, 0, 5, 0, 5, 0, 5, 0, 5, 0, 6, 0, 6, 0, 6, 0, 6, 0, 6, 0, 6, 0, 0, 6, 6, 6, 6, 0, 0, 6, 0, 0, 0, 0, 6, 0, 6, 0, 6, 0, 6, 0, 6, 0, 6, 0, 6, 0, 6, 0, 6, 0, 6, 0, 6, 0, 6, 0, 6, 0, 6, 0, 6, 0, 6, 0, 6, 0, 6, 0, 6, 0, 6, 0, 6, 0, 6, 0, 6, 0, 6, 0, 6, 0, 6, 0, 6, 0, 6, 0, 6, 0, 6, 0, 6, 0, 6, 0, 6, 0, 6, 0, 6, 0, 6, 0, 6, 0, 6, 0, 6, 0, 6, 0, 6, 0, 6, 0, 6, 0, 6, 0, 6, 0, 6, 0, 6, 0, 6, 0, 6, 0, 6, 0, 6, 0, 6, 0, 6, 0, 6, 0, 0, 6, 6, 6, 0, 6, 0, 6, 0, 6, 0, 0, 0, 0, 6, 6, 6, 0, 6, 6, 6, 6, 0, 6, 6, 6, 0, 6, 0, 0, 6, 0, 0, 0, 6, 2, 2, 2, 2, 2, 2, 2, 2, 2, 2, 2, 2, 2, 2, 2, 2, 2, 2, 2, 2, 2, 2, 2, 2, 2, 2, 2, 2, 2, 2, 2, 2, 2, 2, 2, 2, 2, 2, 2, 2, 2, 2, 2, 2, 2, 2, 2, 2, 2, 2, 2, 2, 2, 2, 2, 2, 2, 2, 2, 2, 2, 2, 2, 2, 2, 2, 2, 2, 2, 2, 2, 2, 2, 2, 2, 2, 2, 2, 2, 2, 2, 2, 2, 2, 2, 2, 2, 2, 2, 2, 2, 2, 2, 2, 2, 2, 2, 2, 2, 2, 2, 2, 2, 2, 2, 2, 2, 2, 2, 2, 2, 2, 2, 2, 2, 2, 2, 2, 2, 2])
me_cube_001.materials.append(mat_material_001)
me_cube_001.materials.append(mat_bands1)
me_cube_001.materials.append(mat_feet)
me_cube_001.materials.append(mat_material_002)
me_cube_001.materials.append(mat_bands1_emit)
me_cube_001.materials.append(mat_white_light)
me_cube_001.materials.append(mat_material_004)
me_cube_001.use_remesh_preserve_volume = False
me_cube_001.use_remesh_preserve_attributes = False
me_cube_001.use_mirror_vertex_groups = False
me_cube_001.update()

# ---- objects
ob_stormlogo = bpy.data.objects.new('StormLogo', me_plane)
ob_head = bpy.data.objects.new('Head', me_cube_002)
ob_axis = bpy.data.objects.new('Axis', me_cylinder)
ob_body = bpy.data.objects.new('Body', me_cube_001)
ob_lamp = bpy.data.objects.new('Lamp', light_lamp)
ob_camera = bpy.data.objects.new('Camera', cam_camera)

# ---- transforms, parenting, visibility, modifiers, constraints
ob_stormlogo.location = (0.0, 0.0, 0.0)
ob_stormlogo.lineart.crease_threshold = 0.0
ob_head.location = (0.0, 0.0, 3.49)
ob_head.lineart.crease_threshold = 0.0
ob_axis.location = (3.702e-08, -0.05339, 2.611)
ob_axis.lineart.crease_threshold = 0.0
ob_body.location = (0.0, 0.0, 0.0)
ob_body.lineart.crease_threshold = 0.0
_m = ob_body.modifiers.new('Mirror', 'MIRROR')
_m.use_axis = (True, True, False)
ob_lamp.location = (4.655, 1.229, 6.716)
ob_lamp.rotation_euler = (0.6503, 0.05522, 1.866)
ob_lamp.lock_rotations_4d = False
ob_lamp.empty_display_type = 'ARROWS'
ob_lamp.color = (0.0, 0.0, 0.0, 0.0)
ob_lamp.lineart.crease_threshold = 0.0
ob_camera.location = (8.147, -7.135, 5.798)
ob_camera.rotation_euler = (1.109, 0.0, 0.8149)
ob_camera.lock_rotations_4d = False
ob_camera.empty_display_type = 'ARROWS'
ob_camera.color = (0.0, 0.0, 0.0, 0.0)
ob_camera.display_type = 'WIRE'
ob_camera.lineart.crease_threshold = 0.0

# ---- collection membership
col_collection_1.objects.link(ob_stormlogo)
col_collection_1.objects.link(ob_head)
col_collection_1.objects.link(ob_axis)
col_collection_1.objects.link(ob_body)
col_collection_1.objects.link(ob_lamp)
col_collection_1.objects.link(ob_camera)

# ---- scene / render settings (as saved in the file)
scene.camera = ob_camera
scene.frame_start = 1; scene.frame_end = 250; scene.frame_set(1)
scene.render.engine = 'BLENDER_EEVEE_NEXT'
scene.render.resolution_percentage = 50
scene.render.dither_intensity = 0.0
scene.cycles.use_denoising = False
scene.cycles.samples = 128
scene.cycles.sampling_pattern = 'TABULATED_SOBOL'
scene.cycles.use_adaptive_sampling = False
scene.cycles.use_light_tree = False
scene.cycles.blur_glossy = 0.0
scene.cycles.sample_clamp_indirect = 0.0
scene.view_settings.view_transform = 'Standard'
bpy.context.view_layer.update()
